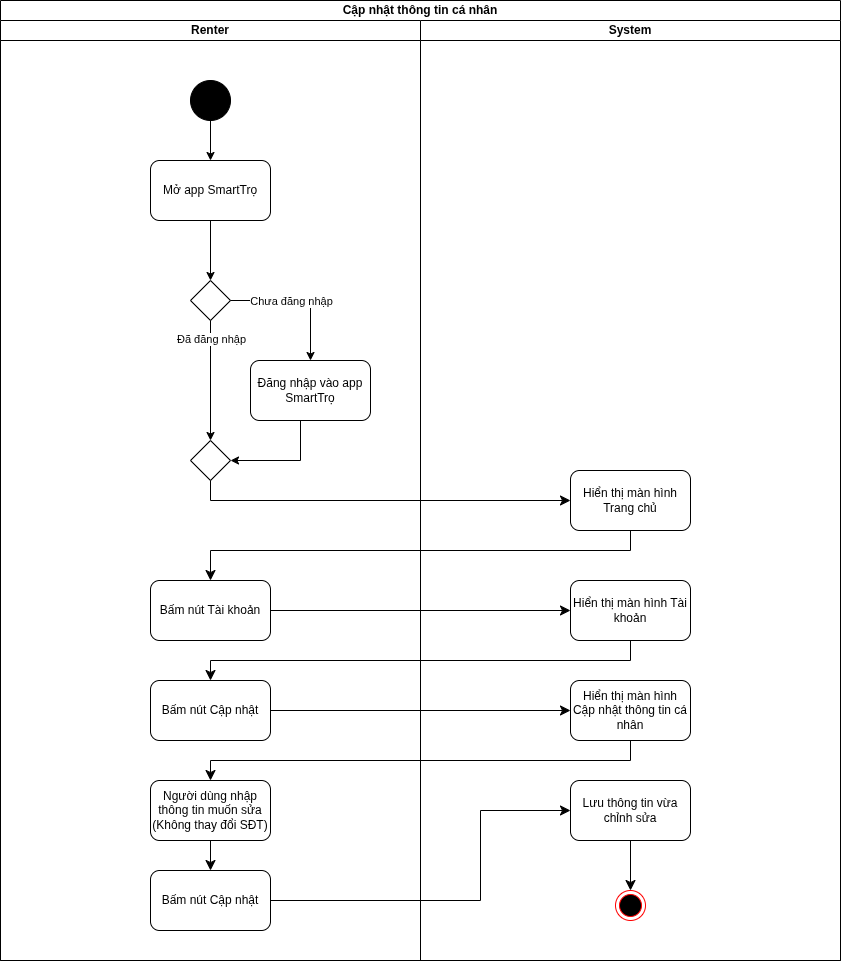

The diagram above was exported from draw.io. Its source (the exported page's mxGraphModel, read from the mxfile embedded in the PNG):
<mxGraphModel dx="1301" dy="784" grid="1" gridSize="10" guides="1" tooltips="1" connect="1" arrows="1" fold="1" page="1" pageScale="1" pageWidth="850" pageHeight="1100" math="0" shadow="0">
  <root>
    <mxCell id="daOOPhaAc3YpMUR9J5sq-0" />
    <mxCell id="daOOPhaAc3YpMUR9J5sq-1" parent="daOOPhaAc3YpMUR9J5sq-0" />
    <mxCell id="daOOPhaAc3YpMUR9J5sq-2" value="Cập nhật thông tin cá nhân" style="swimlane;startSize=20;whiteSpace=wrap;html=1;" parent="daOOPhaAc3YpMUR9J5sq-1" vertex="1">
      <mxGeometry width="840" height="960" as="geometry" />
    </mxCell>
    <mxCell id="daOOPhaAc3YpMUR9J5sq-3" value="Renter" style="swimlane;startSize=20;whiteSpace=wrap;html=1;" parent="daOOPhaAc3YpMUR9J5sq-2" vertex="1">
      <mxGeometry y="20" width="420" height="940" as="geometry" />
    </mxCell>
    <mxCell id="daOOPhaAc3YpMUR9J5sq-4" style="edgeStyle=orthogonalEdgeStyle;rounded=0;orthogonalLoop=1;jettySize=auto;html=1;entryX=0.5;entryY=0;entryDx=0;entryDy=0;" parent="daOOPhaAc3YpMUR9J5sq-3" source="daOOPhaAc3YpMUR9J5sq-5" target="daOOPhaAc3YpMUR9J5sq-6" edge="1">
      <mxGeometry relative="1" as="geometry" />
    </mxCell>
    <mxCell id="daOOPhaAc3YpMUR9J5sq-5" value="" style="ellipse;whiteSpace=wrap;html=1;aspect=fixed;fillColor=#000000;" parent="daOOPhaAc3YpMUR9J5sq-3" vertex="1">
      <mxGeometry x="190" y="60" width="40" height="40" as="geometry" />
    </mxCell>
    <mxCell id="daOOPhaAc3YpMUR9J5sq-6" value="Mở app SmartTrọ" style="rounded=1;whiteSpace=wrap;html=1;" parent="daOOPhaAc3YpMUR9J5sq-3" vertex="1">
      <mxGeometry x="150" y="140" width="120" height="60" as="geometry" />
    </mxCell>
    <mxCell id="daOOPhaAc3YpMUR9J5sq-7" value="" style="rhombus;whiteSpace=wrap;html=1;" parent="daOOPhaAc3YpMUR9J5sq-3" vertex="1">
      <mxGeometry x="190" y="260" width="40" height="40" as="geometry" />
    </mxCell>
    <mxCell id="daOOPhaAc3YpMUR9J5sq-8" style="edgeStyle=orthogonalEdgeStyle;rounded=0;orthogonalLoop=1;jettySize=auto;html=1;entryX=0.5;entryY=0;entryDx=0;entryDy=0;" parent="daOOPhaAc3YpMUR9J5sq-3" source="daOOPhaAc3YpMUR9J5sq-7" target="daOOPhaAc3YpMUR9J5sq-10" edge="1">
      <mxGeometry relative="1" as="geometry" />
    </mxCell>
    <mxCell id="daOOPhaAc3YpMUR9J5sq-9" value="Chưa đăng nhập" style="edgeLabel;html=1;align=center;verticalAlign=middle;resizable=0;points=[];" parent="daOOPhaAc3YpMUR9J5sq-8" connectable="0" vertex="1">
      <mxGeometry x="-0.2857" y="3" relative="1" as="geometry">
        <mxPoint x="10" y="3" as="offset" />
      </mxGeometry>
    </mxCell>
    <mxCell id="daOOPhaAc3YpMUR9J5sq-10" value="Đăng nhập vào app SmartTrọ" style="rounded=1;whiteSpace=wrap;html=1;" parent="daOOPhaAc3YpMUR9J5sq-3" vertex="1">
      <mxGeometry x="250" y="340" width="120" height="60" as="geometry" />
    </mxCell>
    <mxCell id="daOOPhaAc3YpMUR9J5sq-11" style="edgeStyle=orthogonalEdgeStyle;rounded=0;orthogonalLoop=1;jettySize=auto;html=1;entryX=0.5;entryY=0;entryDx=0;entryDy=0;" parent="daOOPhaAc3YpMUR9J5sq-3" source="daOOPhaAc3YpMUR9J5sq-7" target="daOOPhaAc3YpMUR9J5sq-14" edge="1">
      <mxGeometry relative="1" as="geometry">
        <mxPoint x="100" y="460" as="targetPoint" />
        <Array as="points" />
      </mxGeometry>
    </mxCell>
    <mxCell id="daOOPhaAc3YpMUR9J5sq-12" value="Đã đăng nhập" style="edgeLabel;html=1;align=center;verticalAlign=middle;resizable=0;points=[];" parent="daOOPhaAc3YpMUR9J5sq-11" connectable="0" vertex="1">
      <mxGeometry x="-0.4429" relative="1" as="geometry">
        <mxPoint y="-15" as="offset" />
      </mxGeometry>
    </mxCell>
    <mxCell id="daOOPhaAc3YpMUR9J5sq-13" style="edgeStyle=orthogonalEdgeStyle;rounded=0;orthogonalLoop=1;jettySize=auto;html=1;entryX=1;entryY=0.5;entryDx=0;entryDy=0;" parent="daOOPhaAc3YpMUR9J5sq-3" source="daOOPhaAc3YpMUR9J5sq-10" target="daOOPhaAc3YpMUR9J5sq-14" edge="1">
      <mxGeometry relative="1" as="geometry">
        <Array as="points">
          <mxPoint x="300" y="440" />
        </Array>
      </mxGeometry>
    </mxCell>
    <mxCell id="daOOPhaAc3YpMUR9J5sq-14" value="" style="rhombus;whiteSpace=wrap;html=1;" parent="daOOPhaAc3YpMUR9J5sq-3" vertex="1">
      <mxGeometry x="190" y="420" width="40" height="40" as="geometry" />
    </mxCell>
    <mxCell id="daOOPhaAc3YpMUR9J5sq-15" style="edgeStyle=orthogonalEdgeStyle;rounded=0;orthogonalLoop=1;jettySize=auto;html=1;entryX=0.5;entryY=0;entryDx=0;entryDy=0;exitX=0.5;exitY=1;exitDx=0;exitDy=0;" parent="daOOPhaAc3YpMUR9J5sq-3" source="daOOPhaAc3YpMUR9J5sq-6" target="daOOPhaAc3YpMUR9J5sq-7" edge="1">
      <mxGeometry relative="1" as="geometry">
        <mxPoint x="210" y="200" as="sourcePoint" />
      </mxGeometry>
    </mxCell>
    <mxCell id="daOOPhaAc3YpMUR9J5sq-16" value="Bấm nút Tài khoản" style="rounded=1;whiteSpace=wrap;html=1;" parent="daOOPhaAc3YpMUR9J5sq-3" vertex="1">
      <mxGeometry x="150" y="560" width="120" height="60" as="geometry" />
    </mxCell>
    <mxCell id="daOOPhaAc3YpMUR9J5sq-17" value="Bấm nút Cập nhật" style="rounded=1;whiteSpace=wrap;html=1;" parent="daOOPhaAc3YpMUR9J5sq-3" vertex="1">
      <mxGeometry x="150" y="660" width="120" height="60" as="geometry" />
    </mxCell>
    <mxCell id="d9vbXHRKmjoGLWqKaRVz-1" style="edgeStyle=none;curved=0;rounded=0;orthogonalLoop=1;jettySize=auto;html=1;entryX=0.5;entryY=0;entryDx=0;entryDy=0;fontSize=12;startSize=8;endSize=8;" parent="daOOPhaAc3YpMUR9J5sq-3" source="IcWUK0N9qvolM_pdzjr--0" target="d9vbXHRKmjoGLWqKaRVz-0" edge="1">
      <mxGeometry relative="1" as="geometry" />
    </mxCell>
    <mxCell id="IcWUK0N9qvolM_pdzjr--0" value="Người dùng nhập thông tin muốn sửa (Không thay đổi SĐT)" style="rounded=1;whiteSpace=wrap;html=1;" parent="daOOPhaAc3YpMUR9J5sq-3" vertex="1">
      <mxGeometry x="150" y="760" width="120" height="60" as="geometry" />
    </mxCell>
    <mxCell id="d9vbXHRKmjoGLWqKaRVz-0" value="Bấm nút Cập nhật" style="rounded=1;whiteSpace=wrap;html=1;" parent="daOOPhaAc3YpMUR9J5sq-3" vertex="1">
      <mxGeometry x="150" y="850" width="120" height="60" as="geometry" />
    </mxCell>
    <mxCell id="daOOPhaAc3YpMUR9J5sq-18" value="System" style="swimlane;startSize=20;whiteSpace=wrap;html=1;" parent="daOOPhaAc3YpMUR9J5sq-2" vertex="1">
      <mxGeometry x="420" y="20" width="420" height="940" as="geometry" />
    </mxCell>
    <mxCell id="daOOPhaAc3YpMUR9J5sq-19" value="Hiển thị màn hình Tài khoản" style="rounded=1;whiteSpace=wrap;html=1;" parent="daOOPhaAc3YpMUR9J5sq-18" vertex="1">
      <mxGeometry x="150" y="560" width="120" height="60" as="geometry" />
    </mxCell>
    <mxCell id="daOOPhaAc3YpMUR9J5sq-21" value="Hiển thị màn hình Cập nhật thông tin cá nhân" style="rounded=1;whiteSpace=wrap;html=1;" parent="daOOPhaAc3YpMUR9J5sq-18" vertex="1">
      <mxGeometry x="150" y="660" width="120" height="60" as="geometry" />
    </mxCell>
    <mxCell id="daOOPhaAc3YpMUR9J5sq-22" value="" style="ellipse;html=1;shape=endState;fillColor=#000000;strokeColor=#ff0000;" parent="daOOPhaAc3YpMUR9J5sq-18" vertex="1">
      <mxGeometry x="195" y="870" width="30" height="30" as="geometry" />
    </mxCell>
    <mxCell id="daOOPhaAc3YpMUR9J5sq-25" value="Hiển thị màn hình Trang chủ" style="rounded=1;whiteSpace=wrap;html=1;" parent="daOOPhaAc3YpMUR9J5sq-18" vertex="1">
      <mxGeometry x="150" y="450" width="120" height="60" as="geometry" />
    </mxCell>
    <mxCell id="IcWUK0N9qvolM_pdzjr--7" style="edgeStyle=none;curved=1;rounded=0;orthogonalLoop=1;jettySize=auto;html=1;entryX=0.5;entryY=0;entryDx=0;entryDy=0;fontSize=12;startSize=8;endSize=8;" parent="daOOPhaAc3YpMUR9J5sq-18" source="IcWUK0N9qvolM_pdzjr--5" target="daOOPhaAc3YpMUR9J5sq-22" edge="1">
      <mxGeometry relative="1" as="geometry" />
    </mxCell>
    <mxCell id="IcWUK0N9qvolM_pdzjr--5" value="Lưu thông tin vừa chỉnh sửa" style="rounded=1;whiteSpace=wrap;html=1;" parent="daOOPhaAc3YpMUR9J5sq-18" vertex="1">
      <mxGeometry x="150" y="760" width="120" height="60" as="geometry" />
    </mxCell>
    <mxCell id="daOOPhaAc3YpMUR9J5sq-26" style="edgeStyle=none;curved=0;rounded=0;orthogonalLoop=1;jettySize=auto;html=1;entryX=0;entryY=0.5;entryDx=0;entryDy=0;fontSize=12;startSize=8;endSize=8;" parent="daOOPhaAc3YpMUR9J5sq-2" source="daOOPhaAc3YpMUR9J5sq-14" target="daOOPhaAc3YpMUR9J5sq-25" edge="1">
      <mxGeometry relative="1" as="geometry">
        <Array as="points">
          <mxPoint x="210" y="500" />
          <mxPoint x="420" y="500" />
        </Array>
      </mxGeometry>
    </mxCell>
    <mxCell id="daOOPhaAc3YpMUR9J5sq-29" style="edgeStyle=none;curved=0;rounded=0;orthogonalLoop=1;jettySize=auto;html=1;entryX=0.5;entryY=0;entryDx=0;entryDy=0;fontSize=12;startSize=8;endSize=8;exitX=0.5;exitY=1;exitDx=0;exitDy=0;" parent="daOOPhaAc3YpMUR9J5sq-2" source="daOOPhaAc3YpMUR9J5sq-19" target="daOOPhaAc3YpMUR9J5sq-17" edge="1">
      <mxGeometry relative="1" as="geometry">
        <Array as="points">
          <mxPoint x="630" y="660" />
          <mxPoint x="210" y="660" />
        </Array>
      </mxGeometry>
    </mxCell>
    <mxCell id="IcWUK0N9qvolM_pdzjr--1" style="edgeStyle=none;curved=0;rounded=0;orthogonalLoop=1;jettySize=auto;html=1;entryX=0.5;entryY=0;entryDx=0;entryDy=0;fontSize=12;startSize=8;endSize=8;" parent="daOOPhaAc3YpMUR9J5sq-2" source="daOOPhaAc3YpMUR9J5sq-25" target="daOOPhaAc3YpMUR9J5sq-16" edge="1">
      <mxGeometry relative="1" as="geometry">
        <Array as="points">
          <mxPoint x="630" y="550" />
          <mxPoint x="210" y="550" />
        </Array>
      </mxGeometry>
    </mxCell>
    <mxCell id="IcWUK0N9qvolM_pdzjr--2" style="edgeStyle=none;curved=0;rounded=0;orthogonalLoop=1;jettySize=auto;html=1;entryX=0;entryY=0.5;entryDx=0;entryDy=0;fontSize=12;startSize=8;endSize=8;" parent="daOOPhaAc3YpMUR9J5sq-2" source="daOOPhaAc3YpMUR9J5sq-16" target="daOOPhaAc3YpMUR9J5sq-19" edge="1">
      <mxGeometry relative="1" as="geometry" />
    </mxCell>
    <mxCell id="IcWUK0N9qvolM_pdzjr--3" style="edgeStyle=none;curved=0;rounded=0;orthogonalLoop=1;jettySize=auto;html=1;entryX=0;entryY=0.5;entryDx=0;entryDy=0;fontSize=12;startSize=8;endSize=8;" parent="daOOPhaAc3YpMUR9J5sq-2" source="daOOPhaAc3YpMUR9J5sq-17" target="daOOPhaAc3YpMUR9J5sq-21" edge="1">
      <mxGeometry relative="1" as="geometry" />
    </mxCell>
    <mxCell id="IcWUK0N9qvolM_pdzjr--4" style="edgeStyle=none;curved=0;rounded=0;orthogonalLoop=1;jettySize=auto;html=1;entryX=0.5;entryY=0;entryDx=0;entryDy=0;fontSize=12;startSize=8;endSize=8;" parent="daOOPhaAc3YpMUR9J5sq-2" source="daOOPhaAc3YpMUR9J5sq-21" target="IcWUK0N9qvolM_pdzjr--0" edge="1">
      <mxGeometry relative="1" as="geometry">
        <Array as="points">
          <mxPoint x="630" y="760" />
          <mxPoint x="210" y="760" />
        </Array>
      </mxGeometry>
    </mxCell>
    <mxCell id="d9vbXHRKmjoGLWqKaRVz-2" style="edgeStyle=none;curved=0;rounded=0;orthogonalLoop=1;jettySize=auto;html=1;entryX=0;entryY=0.5;entryDx=0;entryDy=0;fontSize=12;startSize=8;endSize=8;" parent="daOOPhaAc3YpMUR9J5sq-2" source="d9vbXHRKmjoGLWqKaRVz-0" target="IcWUK0N9qvolM_pdzjr--5" edge="1">
      <mxGeometry relative="1" as="geometry">
        <Array as="points">
          <mxPoint x="480" y="900" />
          <mxPoint x="480" y="810" />
        </Array>
      </mxGeometry>
    </mxCell>
  </root>
</mxGraphModel>